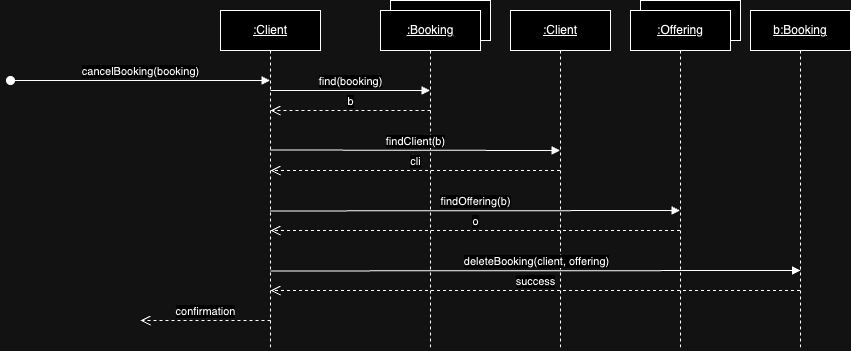

The diagram above was exported from draw.io. Its source (the exported page's mxGraphModel, read from the mxfile embedded in the PNG):
<mxGraphModel dx="1130" dy="481" grid="1" gridSize="10" guides="1" tooltips="1" connect="1" arrows="1" fold="1" page="1" pageScale="1" pageWidth="850" pageHeight="1100" math="0" shadow="0">
  <root>
    <mxCell id="0" />
    <mxCell id="1" parent="0" />
    <mxCell id="yIWdYyHrCwrd9IC5WbQD-1" value="&lt;u&gt;:Client&lt;/u&gt;" style="shape=umlLifeline;perimeter=lifelinePerimeter;whiteSpace=wrap;html=1;container=0;dropTarget=0;collapsible=0;recursiveResize=0;outlineConnect=0;portConstraint=eastwest;newEdgeStyle={&quot;edgeStyle&quot;:&quot;elbowEdgeStyle&quot;,&quot;elbow&quot;:&quot;vertical&quot;,&quot;curved&quot;:0,&quot;rounded&quot;:0};" vertex="1" parent="1">
      <mxGeometry x="220" y="40" width="100" height="340" as="geometry" />
    </mxCell>
    <mxCell id="yIWdYyHrCwrd9IC5WbQD-2" value="find(booking)" style="html=1;verticalAlign=bottom;endArrow=block;edgeStyle=elbowEdgeStyle;elbow=vertical;curved=0;rounded=0;" edge="1" parent="1" target="yIWdYyHrCwrd9IC5WbQD-6">
      <mxGeometry x="0.0019" relative="1" as="geometry">
        <mxPoint x="270" y="120" as="sourcePoint" />
        <Array as="points" />
        <mxPoint x="530" y="120" as="targetPoint" />
        <mxPoint as="offset" />
      </mxGeometry>
    </mxCell>
    <mxCell id="yIWdYyHrCwrd9IC5WbQD-3" value="cancelBooking(booking)" style="html=1;verticalAlign=bottom;startArrow=oval;endArrow=block;startSize=8;edgeStyle=elbowEdgeStyle;elbow=vertical;curved=0;rounded=0;" edge="1" parent="1">
      <mxGeometry x="0.0014" relative="1" as="geometry">
        <mxPoint x="10" y="110" as="sourcePoint" />
        <mxPoint x="269.5" y="110.125" as="targetPoint" />
        <mxPoint as="offset" />
      </mxGeometry>
    </mxCell>
    <mxCell id="yIWdYyHrCwrd9IC5WbQD-5" value="" style="rounded=0;whiteSpace=wrap;html=1;" vertex="1" parent="1">
      <mxGeometry x="390" y="30" width="100" height="40" as="geometry" />
    </mxCell>
    <mxCell id="yIWdYyHrCwrd9IC5WbQD-6" value="&lt;u&gt;:Booking&lt;/u&gt;" style="shape=umlLifeline;perimeter=lifelinePerimeter;whiteSpace=wrap;html=1;container=0;dropTarget=0;collapsible=0;recursiveResize=0;outlineConnect=0;portConstraint=eastwest;newEdgeStyle={&quot;edgeStyle&quot;:&quot;elbowEdgeStyle&quot;,&quot;elbow&quot;:&quot;vertical&quot;,&quot;curved&quot;:0,&quot;rounded&quot;:0};" vertex="1" parent="1">
      <mxGeometry x="380" y="40" width="100" height="340" as="geometry" />
    </mxCell>
    <mxCell id="yIWdYyHrCwrd9IC5WbQD-7" value="b" style="html=1;verticalAlign=bottom;endArrow=open;dashed=1;endSize=8;edgeStyle=elbowEdgeStyle;elbow=vertical;curved=0;rounded=0;" edge="1" parent="1">
      <mxGeometry relative="1" as="geometry">
        <mxPoint x="270" y="140" as="targetPoint" />
        <Array as="points" />
        <mxPoint x="430" y="140" as="sourcePoint" />
        <mxPoint as="offset" />
      </mxGeometry>
    </mxCell>
    <mxCell id="yIWdYyHrCwrd9IC5WbQD-8" value="&lt;u&gt;:Client&lt;/u&gt;" style="shape=umlLifeline;perimeter=lifelinePerimeter;whiteSpace=wrap;html=1;container=0;dropTarget=0;collapsible=0;recursiveResize=0;outlineConnect=0;portConstraint=eastwest;newEdgeStyle={&quot;edgeStyle&quot;:&quot;elbowEdgeStyle&quot;,&quot;elbow&quot;:&quot;vertical&quot;,&quot;curved&quot;:0,&quot;rounded&quot;:0};" vertex="1" parent="1">
      <mxGeometry x="510" y="40" width="100" height="340" as="geometry" />
    </mxCell>
    <mxCell id="yIWdYyHrCwrd9IC5WbQD-9" value="findClient(b)" style="html=1;verticalAlign=bottom;endArrow=block;edgeStyle=elbowEdgeStyle;elbow=vertical;curved=0;rounded=0;" edge="1" parent="1">
      <mxGeometry x="0.0019" relative="1" as="geometry">
        <mxPoint x="269.5" y="179.5" as="sourcePoint" />
        <Array as="points" />
        <mxPoint x="559.5" y="179.54" as="targetPoint" />
        <mxPoint as="offset" />
      </mxGeometry>
    </mxCell>
    <mxCell id="yIWdYyHrCwrd9IC5WbQD-10" value="findOffering(b)" style="html=1;verticalAlign=bottom;endArrow=block;edgeStyle=elbowEdgeStyle;elbow=vertical;curved=0;rounded=0;" edge="1" parent="1">
      <mxGeometry x="0.0019" relative="1" as="geometry">
        <mxPoint x="269.5" y="240.46" as="sourcePoint" />
        <Array as="points" />
        <mxPoint x="679.5" y="240" as="targetPoint" />
        <mxPoint as="offset" />
      </mxGeometry>
    </mxCell>
    <mxCell id="yIWdYyHrCwrd9IC5WbQD-12" value="&lt;u&gt;b:Booking&lt;/u&gt;" style="shape=umlLifeline;perimeter=lifelinePerimeter;whiteSpace=wrap;html=1;container=0;dropTarget=0;collapsible=0;recursiveResize=0;outlineConnect=0;portConstraint=eastwest;newEdgeStyle={&quot;edgeStyle&quot;:&quot;elbowEdgeStyle&quot;,&quot;elbow&quot;:&quot;vertical&quot;,&quot;curved&quot;:0,&quot;rounded&quot;:0};" vertex="1" parent="1">
      <mxGeometry x="750" y="40" width="100" height="340" as="geometry" />
    </mxCell>
    <mxCell id="yIWdYyHrCwrd9IC5WbQD-13" value="cli" style="html=1;verticalAlign=bottom;endArrow=open;dashed=1;endSize=8;edgeStyle=elbowEdgeStyle;elbow=vertical;curved=0;rounded=0;" edge="1" parent="1" source="yIWdYyHrCwrd9IC5WbQD-8">
      <mxGeometry relative="1" as="geometry">
        <mxPoint x="270" y="200" as="targetPoint" />
        <Array as="points">
          <mxPoint x="360" y="200" />
          <mxPoint x="455" y="220" />
        </Array>
        <mxPoint x="490" y="220" as="sourcePoint" />
        <mxPoint as="offset" />
      </mxGeometry>
    </mxCell>
    <mxCell id="yIWdYyHrCwrd9IC5WbQD-15" value="" style="rounded=0;whiteSpace=wrap;html=1;" vertex="1" parent="1">
      <mxGeometry x="640" y="30" width="100" height="40" as="geometry" />
    </mxCell>
    <mxCell id="yIWdYyHrCwrd9IC5WbQD-16" value="&lt;u&gt;:Offering&lt;/u&gt;" style="shape=umlLifeline;perimeter=lifelinePerimeter;whiteSpace=wrap;html=1;container=0;dropTarget=0;collapsible=0;recursiveResize=0;outlineConnect=0;portConstraint=eastwest;newEdgeStyle={&quot;edgeStyle&quot;:&quot;elbowEdgeStyle&quot;,&quot;elbow&quot;:&quot;vertical&quot;,&quot;curved&quot;:0,&quot;rounded&quot;:0};" vertex="1" parent="1">
      <mxGeometry x="630" y="40" width="100" height="340" as="geometry" />
    </mxCell>
    <mxCell id="yIWdYyHrCwrd9IC5WbQD-17" value="o" style="html=1;verticalAlign=bottom;endArrow=open;dashed=1;endSize=8;edgeStyle=elbowEdgeStyle;elbow=vertical;curved=0;rounded=0;" edge="1" parent="1" source="yIWdYyHrCwrd9IC5WbQD-16">
      <mxGeometry relative="1" as="geometry">
        <mxPoint x="270" y="260" as="targetPoint" />
        <Array as="points">
          <mxPoint x="520" y="260" />
          <mxPoint x="455" y="270" />
        </Array>
        <mxPoint x="560" y="270" as="sourcePoint" />
        <mxPoint as="offset" />
      </mxGeometry>
    </mxCell>
    <mxCell id="yIWdYyHrCwrd9IC5WbQD-18" value="deleteBooking(client, offering)" style="html=1;verticalAlign=bottom;endArrow=block;edgeStyle=elbowEdgeStyle;elbow=vertical;curved=0;rounded=0;" edge="1" parent="1">
      <mxGeometry x="0.0038" relative="1" as="geometry">
        <mxPoint x="270" y="300.46000000000004" as="sourcePoint" />
        <Array as="points" />
        <mxPoint x="800" y="300" as="targetPoint" />
        <mxPoint as="offset" />
      </mxGeometry>
    </mxCell>
    <mxCell id="yIWdYyHrCwrd9IC5WbQD-19" value="confirmation" style="html=1;verticalAlign=bottom;endArrow=open;dashed=1;endSize=8;edgeStyle=elbowEdgeStyle;elbow=horizontal;curved=0;rounded=0;" edge="1" parent="1">
      <mxGeometry relative="1" as="geometry">
        <mxPoint x="140" y="350" as="targetPoint" />
        <Array as="points">
          <mxPoint x="185" y="350" />
        </Array>
        <mxPoint x="270" y="350" as="sourcePoint" />
        <mxPoint as="offset" />
      </mxGeometry>
    </mxCell>
    <mxCell id="yIWdYyHrCwrd9IC5WbQD-20" value="success" style="html=1;verticalAlign=bottom;endArrow=open;dashed=1;endSize=8;edgeStyle=elbowEdgeStyle;elbow=vertical;curved=0;rounded=0;" edge="1" parent="1" source="yIWdYyHrCwrd9IC5WbQD-12">
      <mxGeometry relative="1" as="geometry">
        <mxPoint x="270" y="320" as="targetPoint" />
        <Array as="points">
          <mxPoint x="520" y="320" />
          <mxPoint x="455" y="330" />
        </Array>
        <mxPoint x="680" y="320" as="sourcePoint" />
        <mxPoint as="offset" />
      </mxGeometry>
    </mxCell>
  </root>
</mxGraphModel>